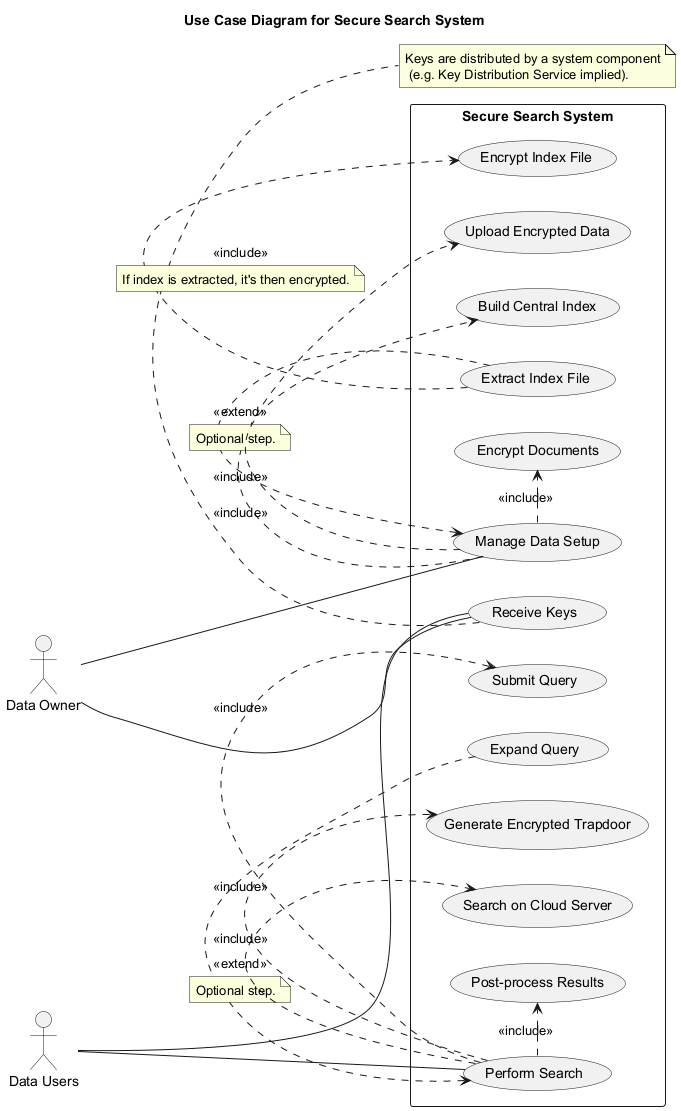

The diagram above was rendered by PlantUML. Its source (embedded in the PNG):
@startuml
title Use Case Diagram for Secure Search System

left to right direction

actor "Data Owner" as DO
actor "Data Users" as DU

rectangle "Secure Search System" {
  usecase "Manage Data Setup" as UC1
  usecase "Perform Search" as UC2
  usecase "Receive Keys" as UC3
  usecase "Encrypt Documents" as UC1_1
  usecase "Upload Encrypted Data" as UC1_2
  usecase "Extract Index File" as UC1_3
  usecase "Encrypt Index File" as UC1_4
  usecase "Build Central Index" as UC1_5

  usecase "Submit Query" as UC2_1
  usecase "Expand Query" as UC2_2
  usecase "Generate Encrypted Trapdoor" as UC2_3
  usecase "Search on Cloud Server" as UC2_4
  usecase "Post-process Results" as UC2_5
}

DO -- UC1
DO -- UC3

DU -- UC2
DU -- UC3
note bottom of UC3 : Keys are distributed by a system component\n (e.g. Key Distribution Service implied).

UC1 .> UC1_1 : <<include>>
UC1 .> UC1_2 : <<include>>
UC1 <. UC1_3 : <<extend>>
note on link: Optional step.
UC1_3 .> UC1_4 : <<include>>
note on link: If index is extracted, it's then encrypted.
UC1 .> UC1_5 : <<include>>


UC2 .> UC2_1 : <<include>>
UC2 <. UC2_2 : <<extend>>
note on link: Optional step.
UC2 .> UC2_3 : <<include>>
UC2 .> UC2_4 : <<include>>
UC2 .> UC2_5 : <<include>>

@enduml